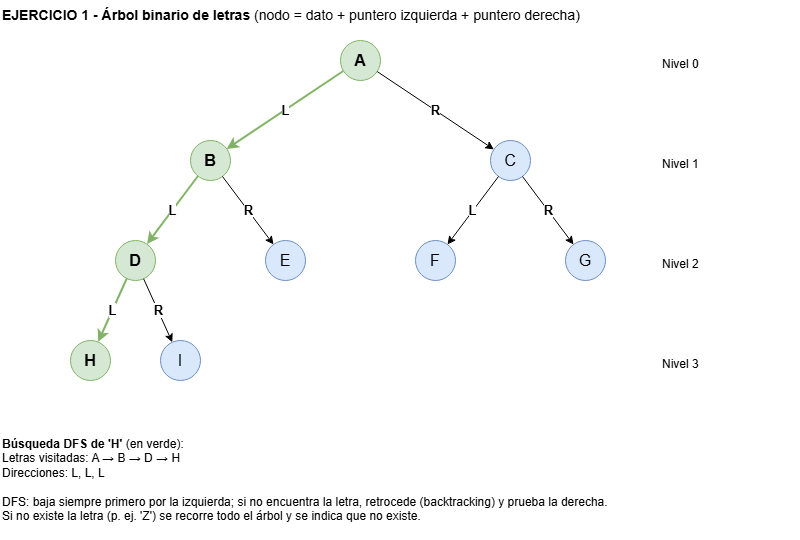

The diagram above was exported from draw.io. Its source (the exported page's mxGraphModel, read from the mxfile embedded in the PNG):
<mxGraphModel dx="1704" dy="902" grid="1" gridSize="10" guides="1" tooltips="1" connect="1" arrows="1" fold="1" page="1" pageScale="1" pageWidth="1100" pageHeight="800" math="0" shadow="0">
  <root>
    <mxCell id="0" />
    <mxCell id="1" parent="0" />
    <mxCell id="t1" parent="1" style="text;html=1;align=left;verticalAlign=top;whiteSpace=wrap;fontSize=14;" value="&lt;b&gt;EJERCICIO 1 - Árbol binario de letras&lt;/b&gt; (nodo = dato + puntero izquierda + puntero derecha)" vertex="1">
      <mxGeometry height="30" width="800" x="40" as="geometry" />
    </mxCell>
    <mxCell id="nA" parent="1" style="ellipse;whiteSpace=wrap;html=1;fillColor=#d5e8d4;strokeColor=#82b366;fontSize=16;fontStyle=1;" value="A" vertex="1">
      <mxGeometry height="40" width="40" x="380" y="40" as="geometry" />
    </mxCell>
    <mxCell id="nB" parent="1" style="ellipse;whiteSpace=wrap;html=1;fillColor=#d5e8d4;strokeColor=#82b366;fontSize=16;fontStyle=1;" value="B" vertex="1">
      <mxGeometry height="40" width="40" x="230" y="140" as="geometry" />
    </mxCell>
    <mxCell id="nC" parent="1" style="ellipse;whiteSpace=wrap;html=1;fillColor=#dae8fc;strokeColor=#6c8ebf;fontSize=16;" value="C" vertex="1">
      <mxGeometry height="40" width="40" x="530" y="140" as="geometry" />
    </mxCell>
    <mxCell id="nD" parent="1" style="ellipse;whiteSpace=wrap;html=1;fillColor=#d5e8d4;strokeColor=#82b366;fontSize=16;fontStyle=1;" value="D" vertex="1">
      <mxGeometry height="40" width="40" x="155" y="240" as="geometry" />
    </mxCell>
    <mxCell id="nE" parent="1" style="ellipse;whiteSpace=wrap;html=1;fillColor=#dae8fc;strokeColor=#6c8ebf;fontSize=16;" value="E" vertex="1">
      <mxGeometry height="40" width="40" x="305" y="240" as="geometry" />
    </mxCell>
    <mxCell id="nF" parent="1" style="ellipse;whiteSpace=wrap;html=1;fillColor=#dae8fc;strokeColor=#6c8ebf;fontSize=16;" value="F" vertex="1">
      <mxGeometry height="40" width="40" x="455" y="240" as="geometry" />
    </mxCell>
    <mxCell id="nG" parent="1" style="ellipse;whiteSpace=wrap;html=1;fillColor=#dae8fc;strokeColor=#6c8ebf;fontSize=16;" value="G" vertex="1">
      <mxGeometry height="40" width="40" x="605" y="240" as="geometry" />
    </mxCell>
    <mxCell id="nH" parent="1" style="ellipse;whiteSpace=wrap;html=1;fillColor=#d5e8d4;strokeColor=#82b366;fontSize=16;fontStyle=1;" value="H" vertex="1">
      <mxGeometry height="40" width="40" x="110" y="340" as="geometry" />
    </mxCell>
    <mxCell id="nI" parent="1" style="ellipse;whiteSpace=wrap;html=1;fillColor=#dae8fc;strokeColor=#6c8ebf;fontSize=16;" value="I" vertex="1">
      <mxGeometry height="40" width="40" x="200" y="340" as="geometry" />
    </mxCell>
    <mxCell id="eAB" edge="1" parent="1" source="nA" style="endArrow=classic;html=1;strokeWidth=2;strokeColor=#82b366;fontSize=13;fontStyle=1;" target="nB" value="L">
      <mxGeometry relative="1" as="geometry" />
    </mxCell>
    <mxCell id="eAC" edge="1" parent="1" source="nA" style="endArrow=classic;html=1;fontSize=13;fontStyle=1;" target="nC" value="R">
      <mxGeometry relative="1" as="geometry" />
    </mxCell>
    <mxCell id="eBD" edge="1" parent="1" source="nB" style="endArrow=classic;html=1;strokeWidth=2;strokeColor=#82b366;fontSize=13;fontStyle=1;" target="nD" value="L">
      <mxGeometry relative="1" as="geometry" />
    </mxCell>
    <mxCell id="eBE" edge="1" parent="1" source="nB" style="endArrow=classic;html=1;fontSize=13;fontStyle=1;" target="nE" value="R">
      <mxGeometry relative="1" as="geometry" />
    </mxCell>
    <mxCell id="eCF" edge="1" parent="1" source="nC" style="endArrow=classic;html=1;fontSize=13;fontStyle=1;" target="nF" value="L">
      <mxGeometry relative="1" as="geometry" />
    </mxCell>
    <mxCell id="eCG" edge="1" parent="1" source="nC" style="endArrow=classic;html=1;fontSize=13;fontStyle=1;" target="nG" value="R">
      <mxGeometry relative="1" as="geometry" />
    </mxCell>
    <mxCell id="eDH" edge="1" parent="1" source="nD" style="endArrow=classic;html=1;strokeWidth=2;strokeColor=#82b366;fontSize=13;fontStyle=1;" target="nH" value="L">
      <mxGeometry relative="1" as="geometry" />
    </mxCell>
    <mxCell id="eDI" edge="1" parent="1" source="nD" style="endArrow=classic;html=1;fontSize=13;fontStyle=1;" target="nI" value="R">
      <mxGeometry relative="1" as="geometry" />
    </mxCell>
    <mxCell id="l1" parent="1" style="text;html=1;align=left;verticalAlign=top;whiteSpace=wrap;" value="Nivel 0" vertex="1">
      <mxGeometry height="20" width="80" x="700" y="50" as="geometry" />
    </mxCell>
    <mxCell id="l2" parent="1" style="text;html=1;align=left;verticalAlign=top;whiteSpace=wrap;" value="Nivel 1" vertex="1">
      <mxGeometry height="20" width="80" x="700" y="150" as="geometry" />
    </mxCell>
    <mxCell id="l3" parent="1" style="text;html=1;align=left;verticalAlign=top;whiteSpace=wrap;" value="Nivel 2" vertex="1">
      <mxGeometry height="20" width="80" x="700" y="250" as="geometry" />
    </mxCell>
    <mxCell id="l4" parent="1" style="text;html=1;align=left;verticalAlign=top;whiteSpace=wrap;" value="Nivel 3" vertex="1">
      <mxGeometry height="20" width="80" x="700" y="350" as="geometry" />
    </mxCell>
    <mxCell id="n1" parent="1" style="text;html=1;align=left;verticalAlign=top;whiteSpace=wrap;" value="&lt;b&gt;Búsqueda DFS de 'H'&lt;/b&gt; (en verde):&lt;br&gt;Letras visitadas: A → B → D → H&lt;br&gt;Direcciones: L, L, L&lt;br&gt;&lt;br&gt;DFS: baja siempre primero por la izquierda; si no encuentra la letra, retrocede (backtracking) y prueba la derecha.&lt;br&gt;Si no existe la letra (p. ej. 'Z') se recorre todo el árbol y se indica que no existe." vertex="1">
      <mxGeometry height="110" width="760" x="40" y="430" as="geometry" />
    </mxCell>
  </root>
</mxGraphModel>